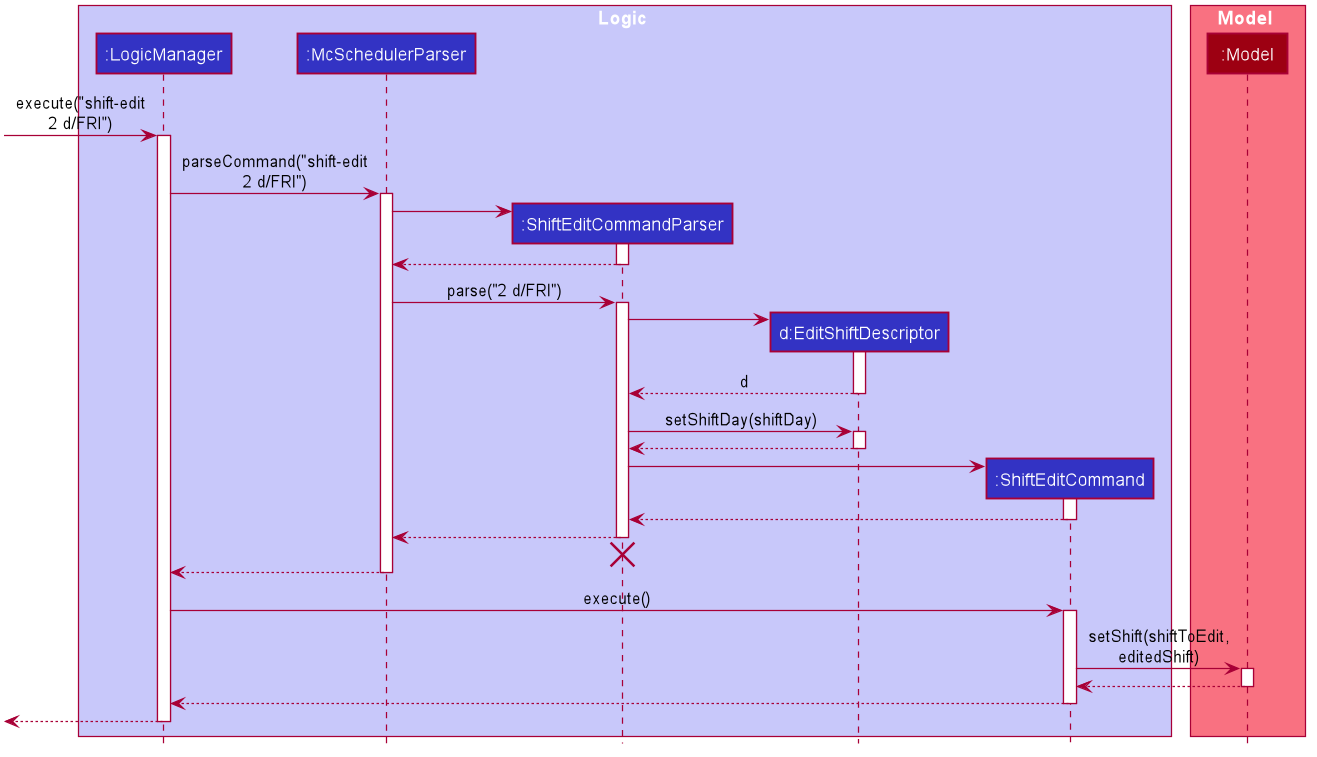

The diagram above was rendered by PlantUML. Its source (embedded in the PNG):
@startuml








skinparam BackgroundColor #FFFFFFF

skinparam Shadowing false

skinparam Class {
    FontColor #FFFFFF
    BorderThickness 1
    BorderColor #FFFFFF
    StereotypeFontColor #FFFFFF
    FontName Arial
    AttributeFontColor #FFFFFF
    AttributeFontName Arial
}

skinparam Actor {
    BorderColor #000000
    Color #000000
    FontName Arial
}

skinparam Sequence {
    MessageAlign center
    BoxFontSize 15
    BoxPadding 0
    BoxFontColor #FFFFFF
    FontName Arial
}

skinparam Participant {
    FontColor #FFFFFFF
    Padding 20
}

skinparam MinClassWidth 50
skinparam ParticipantPadding 10
skinparam Shadowing false
skinparam DefaultTextAlignment center
skinparam packageStyle Rectangle

hide footbox
hide empty members
hide circle

box Logic #C8C8FA
participant ":LogicManager" as LogicManager #3333C4
participant ":McSchedulerParser" as McSchedulerParser #3333C4
participant ":ShiftEditCommandParser" as ShiftEditCommandParser #3333C4
participant "d:EditShiftDescriptor" as EditShiftDescriptor #3333C4
participant ":ShiftEditCommand" as ShiftEditCommand #3333C4
end box

box Model #F97181
participant ":Model" as Model #9D0012
end box

[-> LogicManager : execute("shift-edit\n2 d/FRI")
activate LogicManager

LogicManager -> McSchedulerParser : parseCommand("shift-edit\n2 d/FRI")
activate McSchedulerParser

create ShiftEditCommandParser
McSchedulerParser -> ShiftEditCommandParser
activate ShiftEditCommandParser
ShiftEditCommandParser --> McSchedulerParser
deactivate ShiftEditCommandParser

McSchedulerParser -> ShiftEditCommandParser: parse("2 d/FRI")
activate ShiftEditCommandParser

create EditShiftDescriptor
ShiftEditCommandParser -> EditShiftDescriptor
activate EditShiftDescriptor
EditShiftDescriptor --> ShiftEditCommandParser : d
deactivate EditShiftDescriptor

ShiftEditCommandParser -> EditShiftDescriptor : setShiftDay(shiftDay)
activate EditShiftDescriptor
EditShiftDescriptor --> ShiftEditCommandParser
deactivate EditShiftDescriptor

create ShiftEditCommand
ShiftEditCommandParser -> ShiftEditCommand
activate ShiftEditCommand
ShiftEditCommand --> ShiftEditCommandParser
deactivate ShiftEditCommand

ShiftEditCommandParser --> McSchedulerParser
deactivate ShiftEditCommandParser
ShiftEditCommandParser -[hidden]-> McSchedulerParser
destroy ShiftEditCommandParser

McSchedulerParser --> LogicManager
deactivate McSchedulerParser

LogicManager -> ShiftEditCommand : execute()
activate ShiftEditCommand

ShiftEditCommand -> Model : setShift(shiftToEdit,\neditedShift)
activate Model
Model --> ShiftEditCommand
deactivate Model
ShiftEditCommand --> LogicManager
deactivate ShiftEditCommand

LogicManager -->[
deactivate LogicManager


@enduml